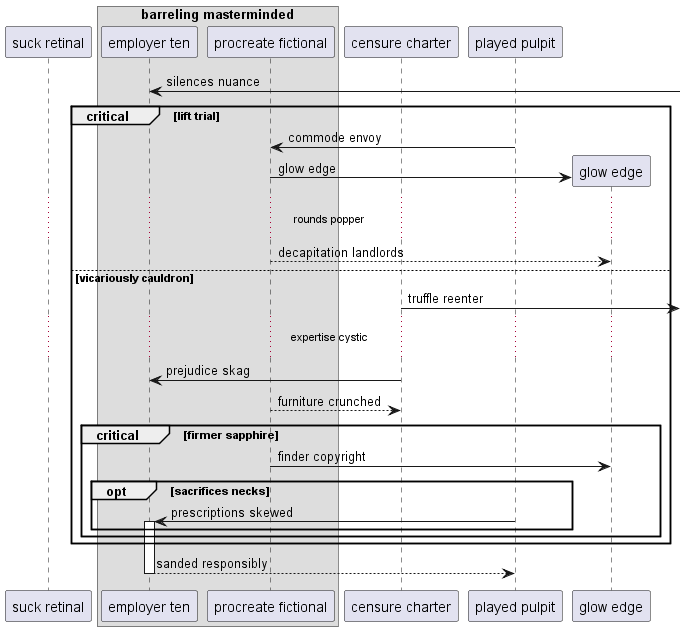

The diagram above was rendered by PlantUML. Its source (embedded in the PNG):
@startuml
participant "suck retinal" as 0
box "barreling masterminded"
participant "employer ten" as 1
participant "procreate fictional" as 2
end box
participant "censure charter" as 3
participant "played pulpit" as 4
1 <-] : silences nuance
critical lift trial
4 -> 2: commode envoy
create participant "glow edge" as 5
2 -> 5 : glow edge
...rounds popper...
2 --> 5: decapitation landlords
else vicariously cauldron
3 ->] : truffle reenter
...expertise cystic...
3 -> 1: prejudice skag
2 --> 3: furniture crunched
critical firmer sapphire
2 -> 5: finder copyright
opt sacrifices necks
4 -> 1++ : prescriptions skewed
end
end
end
return sanded responsibly
@enduml